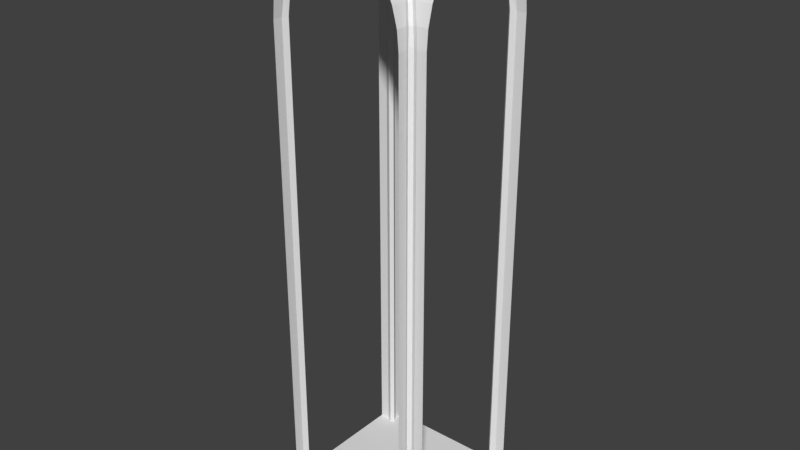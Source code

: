# Source: vault2.blend  (saved by Blender 2.78.0; exported with 4.5.12 LTS)
import bpy
from mathutils import Matrix  # noqa: F401  (used for matrix-valued properties, if any)

bpy.ops.wm.read_factory_settings(use_empty=True)
scene = bpy.context.scene
scene.name = 'Scene'

# ---- collections
col_collection_1 = bpy.data.collections.new('Collection 1'); scene.collection.children.link(col_collection_1)

# ---- materials (node trees are filled in below, after node groups)
mat_material_002 = bpy.data.materials.new('Material.002')
mat_material_002.alpha_threshold = 0.0
mat_material_002.use_transparent_shadow = False
mat_material_002.roughness = 0.5
mat_material_002.line_color = (0.0, 0.0, 0.0, 1.0)
mat_material_003 = bpy.data.materials.new('Material.003')
mat_material_003.alpha_threshold = 0.0
mat_material_003.use_transparent_shadow = False
mat_material_003.roughness = 0.5
mat_material_003.line_color = (0.0, 0.0, 0.0, 1.0)
mat_material_004 = bpy.data.materials.new('Material.004')
mat_material_004.alpha_threshold = 0.0
mat_material_004.use_transparent_shadow = False
mat_material_004.roughness = 0.5
mat_material_004.line_color = (0.0, 0.0, 0.0, 1.0)

# ---- node groups
ng_auto_smooth = bpy.data.node_groups.new('Auto Smooth', 'GeometryNodeTree')
_s = ng_auto_smooth.interface.new_socket(name='Geometry', in_out='OUTPUT', socket_type='NodeSocketGeometry')
_s = ng_auto_smooth.interface.new_socket(name='Geometry', in_out='INPUT', socket_type='NodeSocketGeometry')
_s = ng_auto_smooth.interface.new_socket(name='Angle', in_out='INPUT', socket_type='NodeSocketFloat')
_s.subtype = 'ANGLE'
_s.min_value = 0.0
_s.max_value = 3.142
ng_auto_smooth.is_modifier = True
_N = ng_auto_smooth.nodes; _L = ng_auto_smooth.links
n0 = _N.new('NodeGroupOutput'); n0.name = 'Group Output'; n0.location = (480, -100)
n1 = _N.new('NodeGroupInput'); n1.name = 'Group Input'; n1.location = (-420, -300)
n2 = _N.new('NodeGroupInput'); n2.name = 'Group Input.001'; n2.location = (-60, -100)
n3 = _N.new('GeometryNodeSetShadeSmooth'); n3.name = 'Set Shade Smooth'; n3.location = (120, -100)
n3.domain = 'EDGE'
n4 = _N.new('GeometryNodeSetShadeSmooth'); n4.name = 'Set Shade Smooth.001'; n4.location = (300, -100)
n5 = _N.new('GeometryNodeInputMeshEdgeAngle'); n5.name = 'Edge Angle'; n5.location = (-420, -220)
n6 = _N.new('GeometryNodeInputEdgeSmooth'); n6.name = 'Is Edge Smooth'; n6.location = (-60, -160)
n7 = _N.new('GeometryNodeInputShadeSmooth'); n7.name = 'Is Face Smooth'; n7.location = (-240, -340)
n8 = _N.new('FunctionNodeBooleanMath'); n8.name = 'Boolean Math'; n8.location = (-60, -220)
n9 = _N.new('FunctionNodeCompare'); n9.name = 'Compare'; n9.location = (-240, -180)
n9.operation = 'LESS_EQUAL'
_L.new(n5.outputs[0], n9.inputs[0])
_L.new(n4.outputs[0], n0.inputs[0])
_L.new(n1.outputs[1], n9.inputs[1])
_L.new(n9.outputs[0], n8.inputs[0])
_L.new(n7.outputs[0], n8.inputs[1])
_L.new(n2.outputs[0], n3.inputs[0])
_L.new(n6.outputs[0], n3.inputs[1])
_L.new(n3.outputs[0], n4.inputs[0])
_L.new(n8.outputs[0], n3.inputs[2])
n0.is_active_output = True

# ---- material node trees

# ---- world
world_world = bpy.data.worlds.new('World'); scene.world = world_world
world_world.color = (0.05088, 0.05088, 0.05088)
world_world.use_sun_shadow = False
world_world.sun_shadow_jitter_overblur = 0.0
world_world.cycles.sampling_method = 'MANUAL'

# ---- meshes
me_vaultedceiling = bpy.data.meshes.new('vaultedceiling')
me_vaultedceiling.from_pydata([(-0.7395, 0.8051, 2.858), (-0.8167, 0.8823, 2.423), (-0.1905, 0.2561, 3.488), (-0.3659, 0.4315, 3.38), (-0.5196, 0.5852, 3.235), (-0.7972, 0.8628, 2.64), (-0.6458, 0.7113, 3.059), (0.6453, 0.7113, 3.059), (0.7967, 0.8628, 2.64), (0.5191, 0.5852, 3.235), (0.3654, 0.4315, 3.38), (-0.0002393, 0.06581, 3.554), (0.19, 0.2561, 3.488), (0.8156, 0.8816, 2.423), (0.739, 0.8051, 2.858), (-0.8167, 0.9997, 2.423), (-0.7972, 0.9997, 2.64), (0.1901, 0.9997, 3.488), (-0.0002192, 0.9997, 3.554), (0.6453, 0.9997, 3.059), (0.5191, 0.9997, 3.235), (-0.6457, 0.9997, 3.059), (-0.5196, 0.9997, 3.235), (0.7968, 0.9997, 2.64), (0.739, 0.9997, 2.858), (-0.3659, 0.9997, 3.38), (-0.1905, 0.9997, 3.488), (0.8162, 0.9997, 2.423), (-0.7395, 0.9997, 2.858), (0.3654, 0.9997, 3.38), (0.9997, -0.8167, 2.423), (0.9997, -0.7972, 2.64), (0.8628, -0.7972, 2.64), (0.9997, 0.1901, 3.488), (0.9997, -0.0002229, 3.554), (0.9997, 0.6453, 3.059), (0.7113, 0.6453, 3.059), (0.9997, 0.5191, 3.235), (0.7113, -0.6457, 3.059), (0.9997, -0.6457, 3.059), (0.9997, -0.5196, 3.235), (0.9997, 0.7967, 2.64), (0.8628, 0.7967, 2.64), (0.9997, 0.739, 2.858), (0.9997, -0.3659, 3.38), (0.9997, -0.1905, 3.488), (0.5852, 0.5191, 3.235), (0.5852, -0.5196, 3.235), (0.4315, -0.3659, 3.38), (0.4315, 0.3654, 3.38), (0.0658, -0.0002229, 3.554), (0.2561, 0.1901, 3.488), (0.2561, -0.1905, 3.488), (0.8823, -0.8167, 2.423), (0.8816, 0.8156, 2.423), (0.9997, 0.8162, 2.423), (0.805, 0.739, 2.858), (0.805, -0.7395, 2.858), (0.9997, -0.7395, 2.858), (0.9997, 0.3654, 3.38), (-1.0, 0.3654, 3.38), (-1.0, -0.7395, 2.858), (-0.8055, -0.7395, 2.858), (-0.8055, 0.739, 2.858), (-1.0, 0.8162, 2.423), (-0.8827, 0.8162, 2.423), (-0.8827, -0.8167, 2.423), (-0.2566, -0.1905, 3.488), (-0.2566, 0.1901, 3.488), (-0.4319, 0.3654, 3.38), (-0.4319, -0.3659, 3.38), (-0.5856, -0.5196, 3.235), (-0.5856, 0.5191, 3.235), (-1.0, -0.1905, 3.488), (-1.0, -0.3659, 3.38), (-1.0, 0.739, 2.858), (-0.8632, 0.7967, 2.64), (-1.0, 0.7967, 2.64), (-1.0, -0.5196, 3.235), (-1.0, -0.6457, 3.059), (-0.7118, -0.6457, 3.059), (-1.0, 0.5191, 3.235), (-0.7118, 0.6453, 3.059), (-1.0, 0.6453, 3.059), (-1.0, -0.0002227, 3.554), (-1.0, 0.1901, 3.488), (-0.8632, -0.7972, 2.64), (-1.0, -0.7972, 2.64), (-1.0, -0.8167, 2.423), (-0.06628, -0.0002228, 3.554), (-0.7395, -0.8055, 2.858), (-0.8167, -0.8827, 2.423), (-0.1905, -0.2565, 3.488), (-0.3659, -0.4319, 3.38), (-0.5196, -0.5856, 3.235), (-0.6458, -0.7118, 3.059), (-0.7972, -0.8632, 2.64), (0.7967, -0.8632, 2.64), (0.6453, -0.7118, 3.059), (0.5191, -0.5856, 3.235), (0.3654, -0.4319, 3.38), (-0.0002393, -0.06626, 3.554), (0.19, -0.2565, 3.488), (0.8162, -0.8827, 2.423), (0.739, -0.8055, 2.858), (0.3654, -1.0, 3.38), (-0.7395, -1.0, 2.858), (0.8162, -1.0, 2.423), (-0.1905, -1.0, 3.488), (-0.3659, -1.0, 3.38), (0.739, -1.0, 2.858), (0.7967, -1.0, 2.64), (-0.5196, -1.0, 3.235), (-0.6457, -1.0, 3.059), (0.5191, -1.0, 3.235), (0.6453, -1.0, 3.059), (-0.0002194, -1.0, 3.554), (0.1901, -1.0, 3.488), (-0.7972, -1.0, 2.64), (-0.8167, -1.0, 2.423), (-0.7191, 0.748, 2.822), (-0.7823, 0.8191, 2.423), (-0.196, 0.2257, 3.419), (-0.3649, 0.3943, 3.315), (-0.5119, 0.5412, 3.177), (-0.7724, 0.8012, 2.62), (-0.6314, 0.6605, 3.01), (0.6309, 0.6605, 3.01), (0.7719, 0.8011, 2.62), (0.5114, 0.5412, 3.177), (0.3644, 0.3943, 3.315), (-0.0002393, 0.04417, 3.492), (0.1956, 0.2257, 3.419), (0.7812, 0.8185, 2.423), (0.7186, 0.748, 2.822), (0.8012, -0.7724, 2.62), (0.6605, 0.6309, 3.01), (0.6605, -0.6314, 3.01), (0.8011, 0.7719, 2.62), (0.5412, 0.5114, 3.177), (0.5412, -0.5119, 3.177), (0.3942, -0.3648, 3.315), (0.3942, 0.3644, 3.315), (0.04416, -0.0002228, 3.492), (0.2257, 0.1956, 3.419), (0.2257, -0.196, 3.419), (0.8191, -0.7823, 2.423), (0.8185, 0.7812, 2.423), (0.748, 0.7186, 2.822), (0.748, -0.7191, 2.822), (-0.7485, -0.7191, 2.822), (-0.7485, 0.7186, 2.822), (-0.8196, 0.7818, 2.423), (-0.8196, -0.7823, 2.423), (-0.2262, -0.196, 3.419), (-0.2262, 0.1956, 3.419), (-0.3947, 0.3644, 3.315), (-0.3947, -0.3648, 3.315), (-0.5416, -0.5119, 3.177), (-0.5416, 0.5114, 3.177), (-0.8016, 0.7719, 2.62), (-0.661, -0.6314, 3.01), (-0.661, 0.6309, 3.01), (-0.8016, -0.7724, 2.62), (-0.04464, -0.0002228, 3.492), (-0.7191, -0.7485, 2.822), (-0.7823, -0.8196, 2.423), (-0.196, -0.2262, 3.419), (-0.3649, -0.3947, 3.315), (-0.5119, -0.5416, 3.177), (-0.6314, -0.6609, 3.01), (-0.7724, -0.8016, 2.62), (0.7719, -0.8016, 2.62), (0.6309, -0.6609, 3.01), (0.5114, -0.5416, 3.177), (0.3644, -0.3947, 3.315), (-0.0002393, -0.04462, 3.492), (0.1956, -0.2262, 3.419), (0.7818, -0.8196, 2.423), (0.7186, -0.7485, 2.822), (-0.8167, 0.8823, -0.2438), (0.8156, 0.8816, -0.2438), (-0.8167, 0.9997, -0.2438), (0.8162, 0.9997, -0.2438), (0.9997, -0.8167, -0.2438), (0.8823, -0.8167, -0.2438), (0.8816, 0.8156, -0.2438), (0.9997, 0.8162, -0.2438), (-1.0, 0.8162, -0.2438), (-0.8827, 0.8162, -0.2438), (-0.8827, -0.8167, -0.2438), (-1.0, -0.8167, -0.2438), (-0.8167, -0.8827, -0.2438), (0.8162, -0.8827, -0.2438), (0.8162, -1.0, -0.2438), (-0.8167, -1.0, -0.2438), (-0.7823, 0.8191, -0.2438), (0.7812, 0.8185, -0.2438), (0.8191, -0.7823, -0.2438), (0.8185, 0.7812, -0.2438), (-0.8196, 0.7818, -0.2438), (-0.8196, -0.7823, -0.2438), (-0.7823, -0.8196, -0.2438), (0.7818, -0.8196, -0.2438), (-0.8167, 0.8823, -3.577), (0.8156, 0.8816, -3.577), (-0.8167, 0.9997, -3.577), (0.8162, 0.9997, -3.577), (0.9997, -0.8167, -3.577), (0.8823, -0.8167, -3.577), (0.8816, 0.8156, -3.577), (0.9997, 0.8162, -3.577), (-1.0, 0.8162, -3.577), (-0.8827, 0.8162, -3.577), (-0.8827, -0.8167, -3.577), (-1.0, -0.8167, -3.577), (-0.8167, -0.8827, -3.577), (0.8162, -0.8827, -3.577), (0.8162, -1.0, -3.577), (-0.8167, -1.0, -3.577), (-0.7823, 0.8191, -3.577), (0.7812, 0.8185, -3.577), (0.8191, -0.7823, -3.577), (0.8185, 0.7812, -3.577), (-0.8196, 0.7818, -3.577), (-0.8196, -0.7823, -3.577), (-0.7823, -0.8196, -3.577), (0.7818, -0.8196, -3.577)], [], [(27, 13, 8, 23), (8, 14, 24, 23), (24, 14, 7, 19), (20, 19, 7, 9), (29, 20, 9, 10), (4, 6, 21, 22), (28, 21, 6, 0), (28, 0, 5, 16), (1, 15, 16, 5), (26, 18, 11, 2), (29, 10, 12, 17), (18, 17, 12, 11), (25, 3, 4, 22), (26, 2, 3, 25), (55, 41, 42, 54), (42, 41, 43, 56), (43, 35, 36, 56), (37, 46, 36, 35), (59, 49, 46, 37), (47, 40, 39, 38), (58, 57, 38, 39), (58, 31, 32, 57), (53, 32, 31, 30), (45, 52, 50, 34), (59, 33, 51, 49), (34, 50, 51, 33), (44, 40, 47, 48), (45, 44, 48, 52), (73, 67, 70, 74), (74, 70, 71, 78), (84, 85, 68, 89), (60, 69, 68, 85), (73, 84, 89, 67), (66, 88, 87, 86), (61, 62, 86, 87), (61, 79, 80, 62), (71, 80, 79, 78), (60, 81, 72, 69), (81, 83, 82, 72), (75, 63, 82, 83), (76, 63, 75, 77), (64, 65, 76, 77), (108, 109, 93, 92), (109, 112, 94, 93), (116, 101, 102, 117), (105, 117, 102, 100), (108, 92, 101, 116), (91, 96, 118, 119), (106, 118, 96, 90), (106, 90, 95, 113), (94, 112, 113, 95), (105, 100, 99, 114), (114, 99, 98, 115), (110, 115, 98, 104), (97, 111, 110, 104), (107, 111, 97, 103), (12, 10, 130, 132), (2, 11, 131, 122), (93, 94, 169, 168), (66, 86, 163, 153), (54, 42, 138, 147), (49, 51, 144, 142), (6, 4, 124, 126), (97, 104, 179, 172), (72, 82, 162, 159), (11, 12, 132, 131), (92, 93, 168, 167), (42, 56, 148, 138), (0, 6, 126, 120), (104, 98, 173, 179), (82, 63, 151, 162), (107, 103, 193, 194), (10, 9, 129, 130), (56, 36, 136, 148), (98, 99, 174, 173), (68, 69, 156, 155), (5, 0, 120, 125), (63, 76, 160, 151), (102, 101, 176, 177), (55, 54, 186, 187), (52, 48, 141, 145), (101, 92, 167, 176), (67, 89, 164, 154), (36, 46, 139, 136), (133, 147, 138, 128), (134, 128, 138, 148), (134, 148, 136, 127), (129, 127, 136, 139), (130, 129, 139, 142), (132, 130, 142, 144), (132, 144, 143, 131), (164, 176, 167, 154), (157, 154, 167, 168), (158, 157, 168, 169), (161, 158, 169, 170), (161, 170, 165, 150), (163, 150, 165, 171), (163, 171, 166, 153), (145, 177, 176, 143), (145, 141, 175, 177), (141, 140, 174, 175), (143, 176, 164, 131), (131, 164, 155, 122), (123, 122, 155, 156), (140, 137, 173, 174), (149, 179, 173, 137), (149, 135, 172, 179), (146, 178, 172, 135), (124, 123, 156, 159), (126, 124, 159, 162), (126, 162, 151, 120), (125, 120, 151, 160), (125, 160, 152, 121), (70, 67, 154, 157), (46, 49, 142, 139), (103, 97, 172, 178), (9, 7, 127, 129), (86, 62, 150, 163), (47, 38, 137, 140), (133, 13, 181, 197), (3, 2, 122, 123), (96, 91, 166, 171), (71, 70, 157, 158), (51, 50, 143, 144), (99, 100, 175, 174), (7, 14, 134, 127), (38, 57, 149, 137), (50, 52, 145, 143), (62, 80, 161, 150), (90, 96, 171, 165), (4, 3, 123, 124), (100, 102, 177, 175), (14, 8, 128, 134), (57, 32, 135, 149), (80, 71, 158, 161), (95, 90, 165, 170), (89, 68, 155, 164), (69, 72, 159, 156), (48, 47, 140, 141), (8, 13, 133, 128), (76, 65, 152, 160), (32, 53, 146, 135), (94, 95, 170, 169), (1, 5, 125, 121), (103, 178, 203, 193), (66, 153, 201, 190), (91, 119, 195, 192), (53, 30, 184, 185), (13, 27, 183, 181), (1, 121, 196, 180), (191, 190, 214, 215), (194, 193, 217, 218), (201, 202, 226, 225), (198, 185, 209, 222), (196, 200, 224, 220), (190, 201, 225, 214), (181, 183, 207, 205), (180, 196, 220, 204), (88, 66, 190, 191), (166, 91, 192, 202), (152, 65, 189, 200), (178, 146, 198, 203), (15, 1, 180, 182), (146, 53, 185, 198), (153, 166, 202, 201), (65, 64, 188, 189), (54, 147, 199, 186), (147, 133, 197, 199), (121, 152, 200, 196), (222, 209, 210, 223), (214, 213, 212, 215), (206, 204, 205, 207), (218, 217, 216, 219), (210, 209, 208, 211), (197, 181, 205, 221), (187, 186, 210, 211), (202, 192, 216, 226), (200, 189, 213, 224), (182, 180, 204, 206), (203, 198, 222, 227), (193, 203, 227, 217), (192, 195, 219, 216), (199, 197, 221, 223), (189, 188, 212, 213), (185, 184, 208, 209), (186, 199, 223, 210), (217, 227, 226, 216), (221, 205, 204, 220), (213, 214, 225, 224), (223, 221, 220, 224, 225, 226, 227, 222)])
me_vaultedceiling.polygons.foreach_set('material_index', [0, 0, 0, 0, 0, 0, 0, 0, 0, 0, 0, 0, 0, 0, 0, 0, 0, 0, 0, 0, 0, 0, 0, 0, 0, 0, 0, 0, 0, 0, 0, 0, 0, 0, 0, 0, 0, 0, 0, 0, 0, 0, 0, 0, 0, 0, 0, 0, 0, 0, 0, 0, 0, 0, 0, 0, 0, 0, 0, 0, 0, 0, 0, 0, 0, 0, 0, 0, 0, 0, 0, 0, 0, 0, 0, 0, 0, 0, 0, 0, 0, 0, 0, 0, 2, 2, 2, 2, 2, 2, 2, 2, 2, 2, 2, 2, 2, 2, 2, 2, 2, 2, 2, 2, 2, 2, 2, 2, 2, 2, 2, 2, 2, 0, 0, 0, 0, 0, 0, 0, 0, 0, 0, 0, 0, 0, 0, 0, 0, 0, 0, 0, 0, 0, 0, 0, 0, 0, 0, 0, 0, 0, 0, 0, 0, 0, 0, 0, 0, 0, 0, 0, 2, 0, 2, 0, 0, 0, 0, 0, 0, 2, 0, 0, 2, 0, 0, 2, 2, 0, 0, 0, 0, 0, 0, 0, 0, 0, 0, 2, 0, 0, 2, 0, 0, 0, 0, 0, 0, 0])
me_vaultedceiling.materials.append(mat_material_002)
me_vaultedceiling.materials.append(mat_material_003)
me_vaultedceiling.materials.append(mat_material_004)
me_vaultedceiling.use_remesh_preserve_volume = False
me_vaultedceiling.use_remesh_preserve_attributes = False
me_vaultedceiling.use_mirror_vertex_groups = False
me_vaultedceiling.update()

# ---- objects
ob_cube = bpy.data.objects.new('Cube', me_vaultedceiling)

# ---- transforms, parenting, visibility, modifiers, constraints
ob_cube.location = (0.0, 0.0, 0.0)
ob_cube.lineart.crease_threshold = 0.0
_m = ob_cube.modifiers.new('Auto Smooth', 'NODES')
_m.node_group = ng_auto_smooth
_gi = [s.identifier for s in ng_auto_smooth.interface.items_tree if s.item_type == 'SOCKET' and s.in_out == 'INPUT']
_m[_gi[1]] = 0.5236  # Angle

# ---- collection membership
col_collection_1.objects.link(ob_cube)

# ---- scene / render settings (as saved in the file)
scene.frame_start = 1; scene.frame_end = 250; scene.frame_set(1)
scene.render.engine = 'BLENDER_EEVEE_NEXT'
scene.render.resolution_percentage = 50
scene.render.dither_intensity = 0.0
scene.cycles.use_denoising = False
scene.cycles.samples = 128
scene.cycles.sampling_pattern = 'TABULATED_SOBOL'
scene.cycles.light_sampling_threshold = 0.0
scene.cycles.use_adaptive_sampling = False
scene.cycles.use_light_tree = False
scene.cycles.blur_glossy = 0.0
scene.cycles.sample_clamp_indirect = 0.0
scene.view_settings.view_transform = 'Standard'
bpy.context.view_layer.update()

# ---- added for rendering (the .blend has no active camera and no usable light): camera, sun
cam_auto = bpy.data.cameras.new('AutoCamera')
cam_auto.lens = 50.0
cam_auto.sensor_width = 36.0
cam_auto.clip_end = 1000.0
ob_auto_camera = bpy.data.objects.new('AutoCamera', cam_auto)
scene.collection.objects.link(ob_auto_camera)
ob_auto_camera.location = (7.09747, -8.5175, 5.66648)
ob_auto_camera.rotation_euler = (1.09748, -7.21219e-08, 0.694738)
scene.camera = ob_auto_camera
light_auto_sun = bpy.data.lights.new('AutoSun', 'SUN')
light_auto_sun.energy = 3.0
light_auto_sun.angle = 0.0523599
ob_auto_sun = bpy.data.objects.new('AutoSun', light_auto_sun)
scene.collection.objects.link(ob_auto_sun)
ob_auto_sun.rotation_euler = (0.872665, 0.174533, 0.523599)
bpy.context.view_layer.update()
